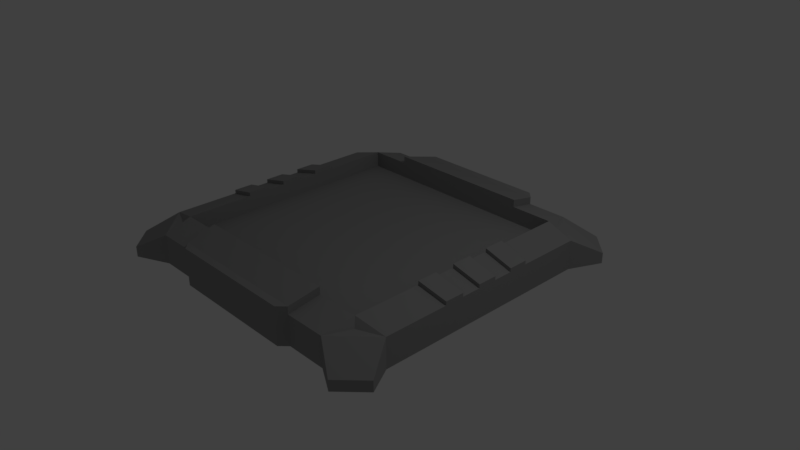 # Source: BuildArea.blend  (saved by Blender 2.79.0; exported with 4.5.12 LTS)
import bpy
from mathutils import Matrix  # noqa: F401  (used for matrix-valued properties, if any)

bpy.ops.wm.read_factory_settings(use_empty=True)
scene = bpy.context.scene
scene.name = 'Scene'

# ---- collections
col_collection_1 = bpy.data.collections.new('Collection 1'); scene.collection.children.link(col_collection_1)

# ---- materials (node trees are filled in below, after node groups)
mat_buildareaprimary = bpy.data.materials.new('BuildAreaPrimary')
mat_buildareaprimary.alpha_threshold = 0.0
mat_buildareaprimary.use_transparent_shadow = False
mat_buildareaprimary.diffuse_color = (0.3032, 0.3032, 0.3032, 1.0)
mat_buildareaprimary.roughness = 0.5
mat_buildareaprimary.line_color = (0.0, 0.0, 0.0, 1.0)
mat_buildareasecondary = bpy.data.materials.new('BuildAreaSecondary')
mat_buildareasecondary.alpha_threshold = 0.0
mat_buildareasecondary.use_transparent_shadow = False
mat_buildareasecondary.diffuse_color = (0.0, 0.0, 0.0, 1.0)
mat_buildareasecondary.roughness = 0.5

# ---- material node trees

# ---- world
world_world = bpy.data.worlds.new('World'); scene.world = world_world
world_world.color = (0.05088, 0.05088, 0.05088)
world_world.use_sun_shadow = False
world_world.sun_shadow_jitter_overblur = 0.0
world_world.cycles.sampling_method = 'MANUAL'

# ---- cameras
cam_camera = bpy.data.cameras.new('Camera')
cam_camera.clip_end = 100.0
cam_camera.lens = 35.0
cam_camera.sensor_width = 32.0
cam_camera.sensor_height = 18.0
cam_camera.ortho_scale = 7.314
cam_camera.dof.focus_distance = 0.0
cam_camera.dof.aperture_fstop = 128.0

# ---- lights
light_lamp = bpy.data.lights.new('Lamp', 'POINT')
light_lamp.transmission_factor = 0.0
light_lamp.cutoff_distance = 30.0
light_lamp.energy = 100.0
light_lamp.shadow_buffer_clip_start = 1.001
light_lamp.shadow_soft_size = 0.1
light_lamp.shadow_maximum_resolution = 0.006
light_lamp.use_absolute_resolution = True

# ---- meshes
me_cube_002 = bpy.data.meshes.new('Cube.002')
me_cube_002.from_pydata([(-1.0, -1.0, -1.0), (-1.0, -1.0, 1.0), (-1.0, 1.0, -1.0), (-1.0, 1.0, 1.0), (0.0, 1.0, -1.0), (0.0, 1.0, 1.0), (0.0, -1.0, -1.0), (0.0, -1.0, 1.0)], [], [(0, 1, 3, 2), (6, 7, 1, 0), (5, 3, 1, 7), (2, 4, 6, 0), (2, 3, 5, 4)])
me_cube_002.materials.append(mat_buildareaprimary)
me_cube_002.use_remesh_preserve_volume = False
me_cube_002.use_remesh_preserve_attributes = False
me_cube_002.use_mirror_vertex_groups = False
me_cube_002.update()
me_cube_001 = bpy.data.meshes.new('Cube.001')
me_cube_001.from_pydata([(1.0, -1.0, -1.0), (1.0, -1.0, 1.0), (1.0, 1.0, -1.0), (1.0, 1.0, 1.0), (0.0, 1.0, -1.0), (0.0, 1.0, 1.0), (0.0, -1.0, -1.0), (0.0, -1.0, 1.0)], [], [(4, 5, 3, 2), (2, 3, 1, 0), (4, 2, 0, 6), (3, 5, 7, 1), (0, 1, 7, 6)])
me_cube_001.materials.append(mat_buildareaprimary)
me_cube_001.use_remesh_preserve_volume = False
me_cube_001.use_remesh_preserve_attributes = False
me_cube_001.use_mirror_vertex_groups = False
me_cube_001.update()
me_cube = bpy.data.meshes.new('Cube')
me_cube.from_pydata([(0.8, 0.8, 1.5), (0.8, -0.8, 1.5), (-0.8, -0.8, 1.5), (-0.8, 0.8, 1.5), (0.8, 0.8, -0.5), (0.8, -0.8, -0.5), (-0.8, 0.8, -0.5), (-0.8, -0.8, -0.5), (0.7667, 1.0, -1.0), (1.0, 0.7667, -1.0), (1.0, -0.7667, -1.0), (0.7667, -1.0, -1.0), (-0.7667, -1.0, -1.0), (-1.0, -0.7667, -1.0), (-1.0, 0.7667, -1.0), (-0.7667, 1.0, -1.0), (1.0, 0.7667, 1.0), (0.7667, 1.0, 1.0), (0.835, 0.835, 1.0), (0.7667, -1.0, 1.0), (1.0, -0.7667, 1.0), (0.835, -0.835, 1.0), (-0.7667, 1.0, 1.0), (-1.0, 0.7667, 1.0), (-0.835, 0.835, 1.0), (-1.0, -0.7667, 1.0), (-0.7667, -1.0, 1.0), (-0.835, -0.835, 1.0), (1.115, 0.9571, -0.1185), (0.9571, 1.115, -0.1185), (0.9571, -1.115, -0.1185), (1.115, -0.9571, -0.1185), (-0.9571, 1.115, -0.1185), (-1.115, 0.9571, -0.1185), (-1.115, -0.9571, -0.1185), (-0.9571, -1.115, -0.1185), (1.115, 0.9571, -0.8291), (0.9571, 1.115, -0.8291), (0.9571, -1.115, -0.8291), (1.115, -0.9571, -0.8291), (-1.115, -0.9571, -0.8291), (-0.9571, -1.115, -0.8291), (-0.9571, 1.115, -0.8291), (-1.115, 0.9571, -0.8291), (0.5132, 0.8, 1.5), (-0.5132, 0.8, 1.5), (0.5132, -0.8, 1.5), (-0.5132, -0.8, 1.5), (0.5132, 0.8, -0.5), (-0.5132, 0.8, -0.5), (0.5132, -0.8, -0.5), (-0.5132, -0.8, -0.5), (-0.4919, 1.0, -1.0), (0.4919, 1.0, -1.0), (0.4919, -1.0, -1.0), (-0.4919, -1.0, -1.0), (-0.4919, 1.0, 1.0), (0.4919, 1.0, 1.0), (0.4919, -1.0, 1.0), (-0.4919, -1.0, 1.0), (0.5132, -0.8, 2.0), (-0.5132, -0.8, 2.0), (0.5132, 0.8, 2.0), (-0.5132, 0.8, 2.0), (-0.4919, 1.0, 1.5), (0.4919, 1.0, 1.5), (0.4919, -1.0, 1.5), (-0.4919, -1.0, 1.5), (-0.4427, 1.05, -1.0), (0.4427, 1.05, -1.0), (0.4427, -1.05, -1.0), (-0.4427, -1.05, -1.0), (-0.4427, 1.05, 1.0), (0.4427, 1.05, 1.0), (0.4427, -1.05, 1.0), (-0.4427, -1.05, 1.0), (-0.4427, 1.05, 1.5), (0.4427, 1.05, 1.5), (0.4427, -1.05, 1.5), (-0.4427, -1.05, 1.5), (0.8, 0.3448, 1.5), (0.8, 0.2069, 1.5), (0.8, 0.06897, 1.5), (0.8, -0.06897, 1.5), (0.8, -0.2069, 1.5), (0.8, -0.3448, 1.5), (-0.8, -0.3448, 1.5), (-0.8, -0.2069, 1.5), (-0.8, -0.06897, 1.5), (-0.8, 0.06897, 1.5), (-0.8, 0.2069, 1.5), (-0.8, 0.3448, 1.5), (0.8, 0.3448, -0.5), (0.8, 0.2069, -0.5), (0.8, 0.06897, -0.5), (0.8, -0.06897, -0.5), (0.8, -0.2069, -0.5), (0.8, -0.3448, -0.5), (-0.8, -0.3448, -0.5), (-0.8, -0.2069, -0.5), (-0.8, -0.06897, -0.5), (-0.8, 0.06897, -0.5), (-0.8, 0.2069, -0.5), (-0.8, 0.3448, -0.5), (1.0, -0.3305, -1.0), (1.0, -0.1983, -1.0), (1.0, -0.0661, -1.0), (1.0, 0.0661, -1.0), (1.0, 0.1983, -1.0), (1.0, 0.3305, -1.0), (1.0, 0.3305, 1.0), (1.0, 0.1983, 1.0), (1.0, 0.06609, 1.0), (1.0, -0.0661, 1.0), (1.0, -0.1983, 1.0), (1.0, -0.3305, 1.0), (-1.0, -0.3305, -1.0), (-1.0, -0.1983, -1.0), (-1.0, -0.0661, -1.0), (-1.0, 0.0661, -1.0), (-1.0, 0.1983, -1.0), (-1.0, 0.3305, -1.0), (-1.0, -0.3305, 1.0), (-1.0, -0.1983, 1.0), (-1.0, -0.0661, 1.0), (-1.0, 0.0661, 1.0), (-1.0, 0.1983, 1.0), (-1.0, 0.3305, 1.0), (0.5132, 0.3448, -0.5), (0.5132, 0.2069, -0.5), (0.5132, 0.06897, -0.5), (0.5132, -0.06897, -0.5), (0.5132, -0.2069, -0.5), (0.5132, -0.3448, -0.5), (-0.5132, 0.3448, -0.5), (-0.5132, 0.2069, -0.5), (-0.5132, 0.06897, -0.5), (-0.5132, -0.06897, -0.5), (-0.5132, -0.2069, -0.5), (-0.5132, -0.3448, -0.5), (0.8, 0.3448, 1.75), (0.8, 0.2069, 1.75), (0.8, 0.06897, 1.75), (0.8, -0.06897, 1.75), (0.8, -0.2069, 1.75), (0.8, -0.3448, 1.75), (-0.8, -0.3448, 1.75), (-0.8, -0.2069, 1.75), (-0.8, -0.06897, 1.75), (-0.8, 0.06897, 1.75), (-0.8, 0.2069, 1.75), (-0.8, 0.3448, 1.75), (1.0, 0.3305, 1.25), (1.0, 0.1983, 1.25), (1.0, 0.06609, 1.25), (1.0, -0.0661, 1.25), (1.0, -0.1983, 1.25), (1.0, -0.3305, 1.25), (-1.0, -0.3305, 1.25), (-1.0, -0.1983, 1.25), (-1.0, -0.0661, 1.25), (-1.0, 0.0661, 1.25), (-1.0, 0.1983, 1.25), (-1.0, 0.3305, 1.25)], [], [(56, 52, 15, 22), (46, 1, 5, 50), (52, 55, 12, 13, 116, 117, 118, 119, 120, 121, 14, 15), (121, 127, 23, 14), (44, 0, 17, 57), (55, 59, 26, 12), (91, 3, 23, 127), (0, 44, 48, 4), (47, 2, 26, 59), (139, 98, 7, 51), (80, 0, 4, 92), (86, 2, 7, 98), (45, 3, 6, 49), (16, 17, 18), (19, 20, 21), (22, 23, 24), (25, 26, 27), (25, 13, 40, 34), (9, 8, 37, 36), (12, 26, 35, 41), (20, 19, 30, 31), (104, 115, 20, 10), (37, 29, 28, 36), (39, 31, 30, 38), (41, 35, 34, 40), (43, 33, 32, 42), (8, 17, 29, 37), (15, 14, 43, 42), (16, 9, 36, 28), (23, 22, 32, 33), (14, 23, 33, 43), (11, 10, 39, 38), (22, 15, 42, 32), (17, 16, 28, 29), (10, 20, 31, 39), (19, 11, 38, 30), (26, 25, 34, 35), (13, 12, 41, 40), (18, 0, 16), (1, 46, 58, 19), (1, 21, 20), (24, 3, 22), (133, 139, 51, 50), (0, 18, 17), (21, 1, 19), (44, 45, 49, 48), (2, 27, 26), (27, 2, 25), (97, 133, 50, 5), (3, 24, 23), (85, 1, 20, 115), (44, 57, 65, 62), (11, 19, 58, 54), (57, 53, 69, 73), (3, 45, 56, 22), (58, 46, 60, 66), (8, 9, 109, 108, 107, 106, 105, 104, 10, 11, 54, 53), (53, 54, 55, 52), (2, 47, 51, 7), (47, 46, 50, 51), (17, 8, 53, 57), (56, 64, 76, 72), (60, 61, 67, 66), (63, 62, 65, 64), (47, 59, 67, 61), (46, 47, 61, 60), (59, 55, 71, 75), (56, 45, 63, 64), (45, 44, 62, 63), (53, 52, 68, 69), (70, 74, 75, 71), (73, 69, 68, 72), (75, 74, 78, 79), (73, 72, 76, 77), (67, 59, 75, 79), (64, 65, 77, 76), (58, 66, 78, 74), (52, 56, 72, 68), (55, 54, 70, 71), (66, 67, 79, 78), (65, 57, 73, 77), (54, 58, 74, 70), (0, 80, 110, 16), (80, 81, 141, 140), (81, 82, 112, 111), (110, 80, 140, 152), (83, 84, 114, 113), (125, 124, 160, 161), (4, 48, 128, 92), (92, 128, 129, 93), (93, 129, 130, 94), (94, 130, 131, 95), (95, 131, 132, 96), (96, 132, 133, 97), (48, 49, 134, 128), (128, 134, 135, 129), (129, 135, 136, 130), (130, 136, 137, 131), (131, 137, 138, 132), (132, 138, 139, 133), (9, 16, 110, 109), (109, 110, 111, 108), (108, 111, 112, 107), (107, 112, 113, 106), (106, 113, 114, 105), (105, 114, 115, 104), (3, 91, 103, 6), (91, 90, 102, 103), (90, 89, 101, 102), (89, 88, 100, 101), (88, 87, 99, 100), (87, 86, 98, 99), (1, 85, 97, 5), (85, 84, 96, 97), (84, 83, 95, 96), (83, 82, 94, 95), (82, 81, 93, 94), (81, 80, 92, 93), (49, 6, 103, 134), (134, 103, 102, 135), (135, 102, 101, 136), (136, 101, 100, 137), (137, 100, 99, 138), (138, 99, 98, 139), (2, 86, 122, 25), (124, 88, 148, 160), (87, 88, 124, 123), (86, 87, 147, 146), (89, 90, 126, 125), (87, 123, 159, 147), (13, 25, 122, 116), (116, 122, 123, 117), (117, 123, 124, 118), (118, 124, 125, 119), (119, 125, 126, 120), (120, 126, 127, 121), (140, 141, 153, 152), (142, 143, 155, 154), (144, 145, 157, 156), (146, 147, 159, 158), (148, 149, 161, 160), (150, 151, 163, 162), (89, 125, 161, 149), (111, 110, 152, 153), (88, 89, 149, 148), (81, 111, 153, 141), (126, 90, 150, 162), (127, 126, 162, 163), (112, 82, 142, 154), (82, 83, 143, 142), (91, 127, 163, 151), (113, 112, 154, 155), (90, 91, 151, 150), (83, 113, 155, 143), (114, 84, 144, 156), (84, 85, 145, 144), (115, 114, 156, 157), (122, 86, 146, 158), (85, 115, 157, 145), (123, 122, 158, 159)])
me_cube.polygons.foreach_set('material_index', [0, 0, 0, 0, 0, 0, 0, 0, 0, 1, 0, 0, 0, 0, 0, 0, 0, 0, 0, 0, 0, 0, 0, 0, 0, 0, 0, 0, 0, 0, 0, 0, 0, 0, 0, 0, 0, 0, 0, 0, 0, 0, 1, 0, 0, 0, 0, 0, 1, 0, 0, 0, 0, 0, 0, 0, 0, 0, 0, 0, 0, 0, 0, 0, 0, 0, 0, 0, 0, 0, 0, 0, 0, 0, 0, 0, 0, 0, 0, 0, 0, 0, 0, 0, 0, 0, 0, 0, 1, 1, 1, 1, 1, 1, 1, 1, 1, 1, 1, 1, 0, 0, 0, 0, 0, 0, 0, 0, 0, 0, 0, 0, 0, 0, 0, 0, 0, 0, 1, 1, 1, 1, 1, 1, 0, 0, 0, 0, 0, 0, 0, 0, 0, 0, 0, 0, 0, 0, 0, 0, 0, 0, 0, 0, 0, 0, 0, 0, 0, 0, 0, 0, 0, 0, 0, 0, 0, 0, 0, 0])
me_cube.materials.append(mat_buildareaprimary)
me_cube.materials.append(mat_buildareasecondary)
me_cube.use_remesh_preserve_volume = False
me_cube.use_remesh_preserve_attributes = False
me_cube.use_mirror_vertex_groups = False
me_cube.update()

# ---- objects
ob_door2 = bpy.data.objects.new('Door2', me_cube_002)
ob_door1 = bpy.data.objects.new('Door1', me_cube_001)
ob_base = bpy.data.objects.new('Base', me_cube)
ob_lamp = bpy.data.objects.new('Lamp', light_lamp)
ob_camera = bpy.data.objects.new('Camera', cam_camera)

# ---- transforms, parenting, visibility, modifiers, constraints
ob_door2.location = (0.0, 0.0, 0.2)
ob_door2.scale = (1.6, 1.6, 0.08)
ob_door2.lineart.crease_threshold = 0.0
ob_door1.location = (0.0, 0.0, 0.2)
ob_door1.scale = (1.6, 1.6, 0.08)
ob_door1.lineart.crease_threshold = 0.0
ob_base.location = (0.0, 0.0, 0.2)
ob_base.scale = (2.0, 2.0, 0.2)
ob_base.lock_rotations_4d = False
ob_base.empty_display_type = 'ARROWS'
ob_base.lineart.crease_threshold = 0.0
ob_lamp.location = (4.076, 1.005, 5.904)
ob_lamp.rotation_euler = (0.6503, 0.05522, 1.866)
ob_lamp.lock_rotations_4d = False
ob_lamp.empty_display_type = 'ARROWS'
ob_lamp.color = (0.0, 0.0, 0.0, 0.0)
ob_lamp.lineart.crease_threshold = 0.0
ob_camera.location = (7.481, -6.508, 5.344)
ob_camera.rotation_euler = (1.109, 0.0, 0.8149)
ob_camera.lock_rotations_4d = False
ob_camera.empty_display_type = 'ARROWS'
ob_camera.color = (0.0, 0.0, 0.0, 0.0)
ob_camera.display_type = 'WIRE'
ob_camera.lineart.crease_threshold = 0.0

# ---- collection membership
col_collection_1.objects.link(ob_door2)
col_collection_1.objects.link(ob_door1)
col_collection_1.objects.link(ob_base)
col_collection_1.objects.link(ob_lamp)
col_collection_1.objects.link(ob_camera)

# ---- scene / render settings (as saved in the file)
scene.camera = ob_camera
scene.frame_start = 1; scene.frame_end = 250; scene.frame_set(1)
scene.render.engine = 'BLENDER_EEVEE_NEXT'
scene.render.resolution_percentage = 50
scene.render.dither_intensity = 0.0
scene.cycles.use_denoising = False
scene.cycles.samples = 128
scene.cycles.sampling_pattern = 'TABULATED_SOBOL'
scene.cycles.use_adaptive_sampling = False
scene.cycles.use_light_tree = False
scene.cycles.blur_glossy = 0.0
scene.cycles.sample_clamp_indirect = 0.0
scene.view_settings.view_transform = 'Standard'
bpy.context.view_layer.update()
